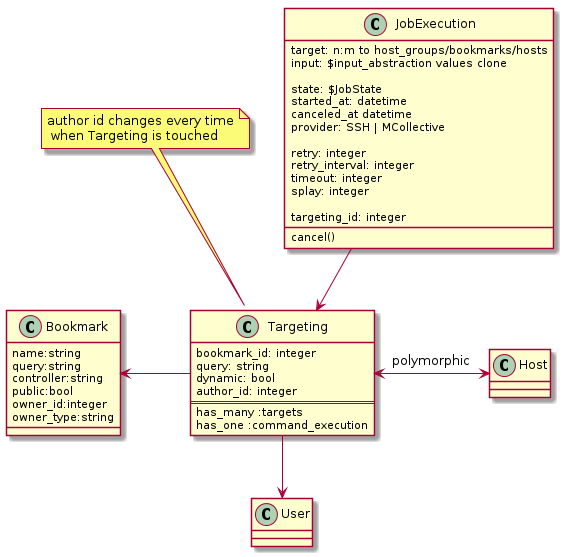

The diagram above was rendered by PlantUML. Its source (embedded in the PNG):
@startuml


class Bookmark {
  name:string
  query:string
  controller:string
  public:bool
  owner_id:integer
  owner_type:string
}

note top of Targeting: author id changes every time\n when Targeting is touched
class Targeting {
  bookmark_id: integer
  query: string
  dynamic: bool
  author_id: integer
  ==
  has_many :targets
  has_one :command_execution
}

class Host
class User

class JobExecution {
  target: n:m to host_groups/bookmarks/hosts
  input: $input_abstraction values clone

  state: $JobState
  started_at: datetime
  canceled_at datetime
  provider: SSH | MCollective

  retry: integer
  retry_interval: integer
  timeout: integer
  splay: integer

  targeting_id: integer

  cancel()
}

Bookmark <- Targeting
Targeting <-> Host : polymorphic
Targeting --> User
JobExecution --> Targeting

 skinparam backgroundColor transparent

@enduml